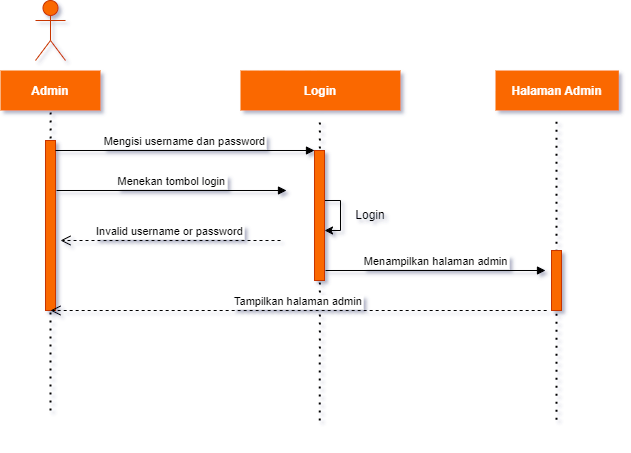

The diagram above was exported from draw.io. Its source (the exported page's mxGraphModel, read from the mxfile embedded in the PNG):
<mxGraphModel dx="1021" dy="579" grid="1" gridSize="10" guides="1" tooltips="1" connect="1" arrows="1" fold="1" page="1" pageScale="1" pageWidth="1169" pageHeight="827" math="0" shadow="0">
  <root>
    <mxCell id="0" />
    <mxCell id="1" parent="0" />
    <mxCell id="IxFdeMW_QtstPlLBcmUB-1" value="" style="endArrow=none;dashed=1;html=1;dashPattern=1 3;strokeWidth=2;rounded=0;fontColor=#050505;entryX=0.501;entryY=0.136;entryDx=0;entryDy=0;entryPerimeter=0;" edge="1" parent="1" target="701DM-zogz0wNVwT--LO-1">
      <mxGeometry width="50" height="50" relative="1" as="geometry">
        <mxPoint x="445" y="630" as="sourcePoint" />
        <mxPoint x="420" y="360" as="targetPoint" />
      </mxGeometry>
    </mxCell>
    <mxCell id="701DM-zogz0wNVwT--LO-1" value="Admin" style="shape=umlLifeline;perimeter=lifelinePerimeter;container=1;collapsible=0;recursiveResize=0;rounded=0;shadow=0;strokeWidth=1;fillColor=#fa6800;strokeColor=none;fontColor=#FFFFFF;fontStyle=1" vertex="1" parent="1">
      <mxGeometry x="395" y="290" width="100" height="300" as="geometry" />
    </mxCell>
    <mxCell id="701DM-zogz0wNVwT--LO-2" value="" style="points=[];perimeter=orthogonalPerimeter;rounded=0;shadow=0;strokeWidth=1;fillColor=#fa6800;fontColor=#000000;strokeColor=#C73500;" vertex="1" parent="701DM-zogz0wNVwT--LO-1">
      <mxGeometry x="45" y="70" width="10" height="170" as="geometry" />
    </mxCell>
    <mxCell id="701DM-zogz0wNVwT--LO-5" value="Login" style="shape=umlLifeline;perimeter=lifelinePerimeter;container=1;collapsible=0;recursiveResize=0;rounded=0;shadow=0;strokeWidth=1;fillColor=#fa6800;strokeColor=none;fontColor=#FFFFFF;fontStyle=1" vertex="1" parent="1">
      <mxGeometry x="635" y="290" width="160" height="370" as="geometry" />
    </mxCell>
    <mxCell id="701DM-zogz0wNVwT--LO-17" value="" style="edgeStyle=none;rounded=0;orthogonalLoop=1;jettySize=auto;html=1;fontColor=#FFFFFF;startArrow=none;startFill=0;strokeColor=default;" edge="1" parent="701DM-zogz0wNVwT--LO-5" source="701DM-zogz0wNVwT--LO-6" target="701DM-zogz0wNVwT--LO-6">
      <mxGeometry relative="1" as="geometry">
        <mxPoint x="135" y="160" as="targetPoint" />
        <Array as="points">
          <mxPoint x="100" y="130" />
          <mxPoint x="100" y="160" />
        </Array>
      </mxGeometry>
    </mxCell>
    <mxCell id="701DM-zogz0wNVwT--LO-18" value="Login" style="text;html=1;strokeColor=none;fillColor=none;align=center;verticalAlign=middle;whiteSpace=wrap;rounded=0;fontColor=#050505;" vertex="1" parent="701DM-zogz0wNVwT--LO-5">
      <mxGeometry x="100" y="130" width="60" height="30" as="geometry" />
    </mxCell>
    <mxCell id="IxFdeMW_QtstPlLBcmUB-2" value="" style="endArrow=none;dashed=1;html=1;dashPattern=1 3;strokeWidth=2;rounded=0;fontColor=#050505;entryX=0.501;entryY=0.136;entryDx=0;entryDy=0;entryPerimeter=0;" edge="1" parent="701DM-zogz0wNVwT--LO-5">
      <mxGeometry width="50" height="50" relative="1" as="geometry">
        <mxPoint x="79.28999999999996" y="350" as="sourcePoint" />
        <mxPoint x="79.38999999999987" y="50.799999999999955" as="targetPoint" />
      </mxGeometry>
    </mxCell>
    <mxCell id="701DM-zogz0wNVwT--LO-6" value="" style="points=[];perimeter=orthogonalPerimeter;rounded=0;shadow=0;strokeWidth=1;fillColor=#fa6800;fontColor=#000000;strokeColor=#C73500;" vertex="1" parent="701DM-zogz0wNVwT--LO-5">
      <mxGeometry x="74" y="80" width="10" height="130" as="geometry" />
    </mxCell>
    <mxCell id="701DM-zogz0wNVwT--LO-8" value="Mengisi username dan password" style="verticalAlign=bottom;endArrow=block;entryX=0;entryY=0;shadow=0;strokeWidth=1;" edge="1" parent="1" source="701DM-zogz0wNVwT--LO-2" target="701DM-zogz0wNVwT--LO-6">
      <mxGeometry relative="1" as="geometry">
        <mxPoint x="580" y="370" as="sourcePoint" />
      </mxGeometry>
    </mxCell>
    <mxCell id="701DM-zogz0wNVwT--LO-11" value="Halaman Admin" style="shape=umlLifeline;perimeter=lifelinePerimeter;container=1;collapsible=0;recursiveResize=0;rounded=0;shadow=0;strokeWidth=1;fillColor=#fa6800;strokeColor=none;fontColor=#FFFFFF;fontStyle=1" vertex="1" parent="1">
      <mxGeometry x="890" y="290" width="123.33" height="370" as="geometry" />
    </mxCell>
    <mxCell id="IxFdeMW_QtstPlLBcmUB-4" value="" style="endArrow=none;dashed=1;html=1;dashPattern=1 3;strokeWidth=2;rounded=0;fontColor=#050505;entryX=0.501;entryY=0.136;entryDx=0;entryDy=0;entryPerimeter=0;" edge="1" parent="701DM-zogz0wNVwT--LO-11">
      <mxGeometry width="50" height="50" relative="1" as="geometry">
        <mxPoint x="60.94999999999993" y="349.20000000000005" as="sourcePoint" />
        <mxPoint x="61.04999999999984" y="49.99999999999994" as="targetPoint" />
      </mxGeometry>
    </mxCell>
    <mxCell id="701DM-zogz0wNVwT--LO-12" value="" style="points=[];perimeter=orthogonalPerimeter;rounded=0;shadow=0;strokeWidth=1;fillColor=#fa6800;fontColor=#000000;strokeColor=#C73500;" vertex="1" parent="701DM-zogz0wNVwT--LO-11">
      <mxGeometry x="56" y="180" width="10" height="60" as="geometry" />
    </mxCell>
    <mxCell id="701DM-zogz0wNVwT--LO-14" value="" style="shape=umlActor;verticalLabelPosition=bottom;verticalAlign=top;html=1;outlineConnect=0;fillColor=#fa6800;fontColor=#000000;strokeColor=#C73500;" vertex="1" parent="1">
      <mxGeometry x="430" y="220" width="30" height="60" as="geometry" />
    </mxCell>
    <mxCell id="701DM-zogz0wNVwT--LO-15" value="Menekan tombol login" style="verticalAlign=bottom;endArrow=block;entryX=0;entryY=0;shadow=0;strokeWidth=1;" edge="1" parent="1">
      <mxGeometry relative="1" as="geometry">
        <mxPoint x="451" y="410.0000000000001" as="sourcePoint" />
        <mxPoint x="681" y="410.0000000000001" as="targetPoint" />
      </mxGeometry>
    </mxCell>
    <mxCell id="701DM-zogz0wNVwT--LO-19" value="Invalid username or password" style="verticalAlign=bottom;endArrow=open;dashed=1;endSize=8;shadow=0;strokeWidth=1;" edge="1" parent="1">
      <mxGeometry relative="1" as="geometry">
        <mxPoint x="455" y="459.9999999999999" as="targetPoint" />
        <mxPoint x="675" y="460" as="sourcePoint" />
      </mxGeometry>
    </mxCell>
    <mxCell id="701DM-zogz0wNVwT--LO-20" value="Menampilkan halaman admin" style="verticalAlign=bottom;endArrow=block;shadow=0;strokeWidth=1;" edge="1" parent="1">
      <mxGeometry relative="1" as="geometry">
        <mxPoint x="720" y="490" as="sourcePoint" />
        <mxPoint x="940" y="490" as="targetPoint" />
      </mxGeometry>
    </mxCell>
    <mxCell id="701DM-zogz0wNVwT--LO-21" value="Tampilkan halaman admin" style="verticalAlign=bottom;endArrow=open;dashed=1;endSize=8;shadow=0;strokeWidth=1;" edge="1" parent="1">
      <mxGeometry relative="1" as="geometry">
        <mxPoint x="445" y="530" as="targetPoint" />
        <mxPoint x="941.165" y="530" as="sourcePoint" />
      </mxGeometry>
    </mxCell>
  </root>
</mxGraphModel>